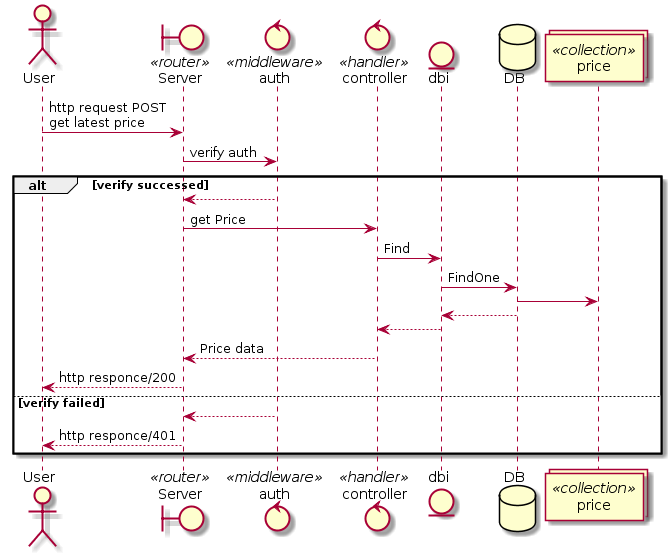

The diagram above was rendered by PlantUML. Its source (embedded in the PNG):
@startuml
actor User
boundary Server <<router>>
control auth <<middleware>>
control controller <<handler>>
entity dbi
database DB
collections price <<collection>>

User -> Server : http request POST\nget latest price
Server -> auth : verify auth
alt verify successed
    auth --> Server
    Server -> controller : get Price
    controller -> dbi : Find
    dbi -> DB : FindOne
    DB -> price
    DB --> dbi
    dbi --> controller
    controller --> Server : Price data
    Server --> User : http responce/200
else verify failed
    auth --> Server
    Server --> User : http responce/401
end
@enduml